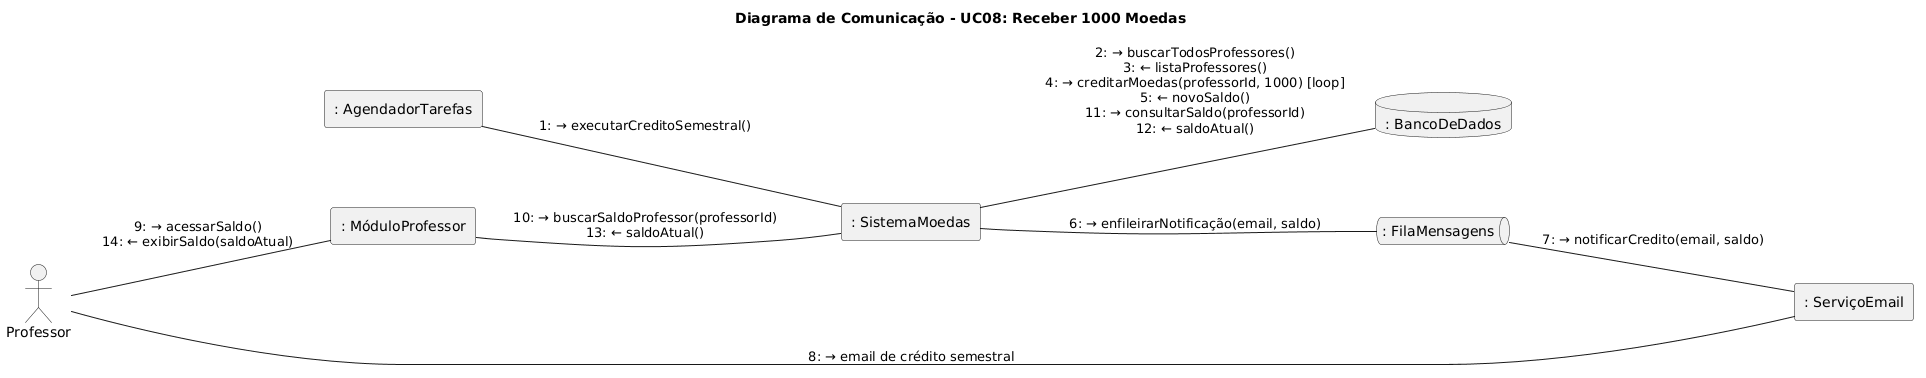

The diagram above was rendered by PlantUML. Its source (embedded in the PNG):
@startuml
left to right direction
skinparam nodesep 80
skinparam ranksep 60

title Diagrama de Comunicação - UC08: Receber 1000 Moedas

actor     "Professor"          as P
rectangle ": MóduloProfessor"  as PP
rectangle ": SistemaMoedas"    as SM
rectangle ": AgendadorTarefas" as AT
queue     ": FilaMensagens"    as FM
rectangle ": ServiçoEmail"     as SE
database  ": BancoDeDados"     as BD

AT -- SM : "1: → executarCreditoSemestral()"
SM -- BD : "2: → buscarTodosProfessores()\n3: ← listaProfessores()\n4: → creditarMoedas(professorId, 1000) [loop]\n5: ← novoSaldo()\n11: → consultarSaldo(professorId)\n12: ← saldoAtual()"
SM -- FM : "6: → enfileirarNotificação(email, saldo)"
FM -- SE : "7: → notificarCredito(email, saldo)"
SE -- P  : "8: → email de crédito semestral"
P  -- PP : "9: → acessarSaldo()\n14: ← exibirSaldo(saldoAtual)"
PP -- SM : "10: → buscarSaldoProfessor(professorId)\n13: ← saldoAtual()"
@enduml